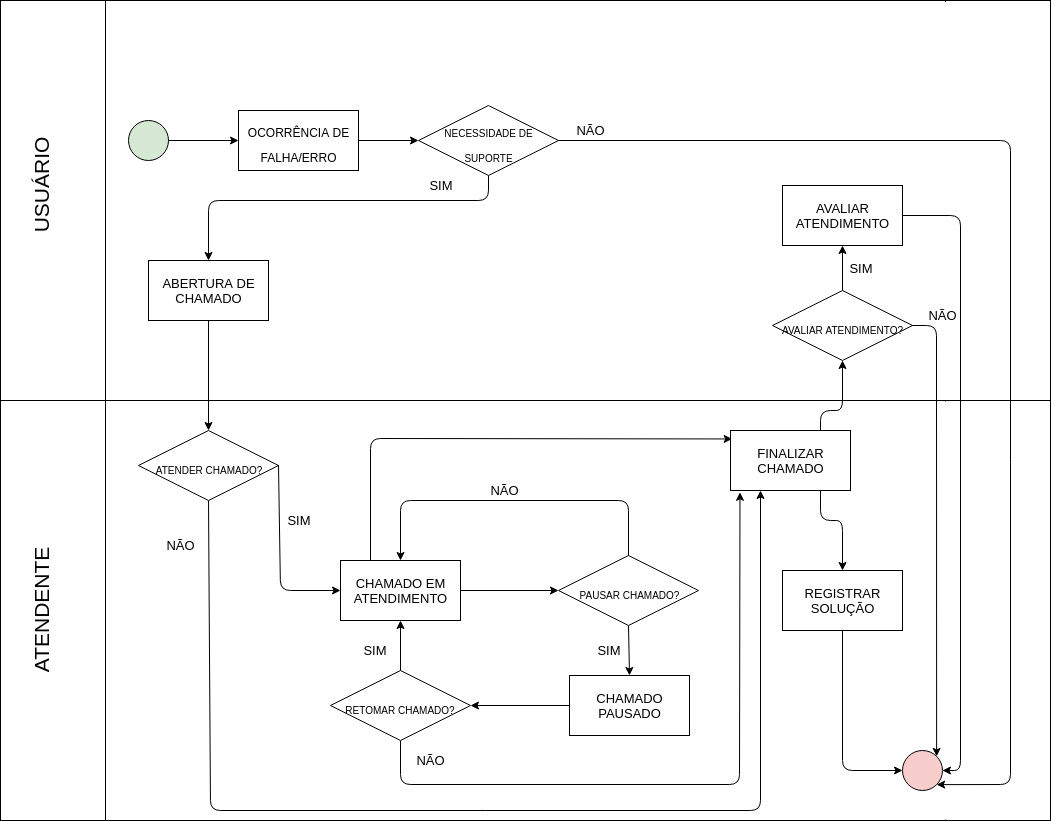

The diagram above was exported from draw.io. Its source (the exported page's mxGraphModel, read from the mxfile embedded in the PNG):
<mxGraphModel dx="1587" dy="2059" grid="1" gridSize="10" guides="1" tooltips="1" connect="1" arrows="1" fold="1" page="1" pageScale="1" pageWidth="827" pageHeight="1169" math="0" shadow="0">
  <root>
    <mxCell id="0" />
    <mxCell id="1" parent="0" />
    <mxCell id="jZEYqftAJ7OAd8N6oYoT-2" value="" style="shape=process;whiteSpace=wrap;html=1;backgroundOutline=1;" parent="1" vertex="1">
      <mxGeometry x="50" y="-60" width="1050" height="400" as="geometry" />
    </mxCell>
    <mxCell id="jZEYqftAJ7OAd8N6oYoT-3" value="" style="shape=process;whiteSpace=wrap;html=1;backgroundOutline=1;" parent="1" vertex="1">
      <mxGeometry x="50" y="340" width="1050" height="420" as="geometry" />
    </mxCell>
    <mxCell id="jZEYqftAJ7OAd8N6oYoT-4" value="USUÁRIO" style="text;html=1;strokeColor=none;fillColor=none;align=center;verticalAlign=middle;whiteSpace=wrap;rounded=0;fontSize=21;rotation=-90;" parent="1" vertex="1">
      <mxGeometry x="50" y="110" width="80" height="30" as="geometry" />
    </mxCell>
    <mxCell id="jZEYqftAJ7OAd8N6oYoT-5" value="ATENDENTE" style="text;html=1;strokeColor=none;fillColor=none;align=center;verticalAlign=middle;whiteSpace=wrap;rounded=0;fontSize=21;rotation=-90;" parent="1" vertex="1">
      <mxGeometry x="70" y="540" width="40" height="20" as="geometry" />
    </mxCell>
    <mxCell id="jZEYqftAJ7OAd8N6oYoT-9" value="" style="rounded=0;whiteSpace=wrap;html=1;fontSize=21;strokeColor=#FFFFFF;strokeWidth=11;" parent="1" vertex="1">
      <mxGeometry x="880" y="-53" width="120" height="387" as="geometry" />
    </mxCell>
    <mxCell id="jZEYqftAJ7OAd8N6oYoT-10" value="" style="ellipse;whiteSpace=wrap;html=1;aspect=fixed;strokeColor=#000000;strokeWidth=1;fontSize=21;fillColor=#d5e8d4;" parent="1" vertex="1">
      <mxGeometry x="178" y="60" width="40" height="40" as="geometry" />
    </mxCell>
    <mxCell id="jZEYqftAJ7OAd8N6oYoT-11" value="&lt;font style=&quot;font-size: 12px&quot;&gt;OCORRÊNCIA DE FALHA/ERRO&lt;/font&gt;" style="rounded=0;whiteSpace=wrap;html=1;strokeColor=#000000;strokeWidth=1;fontSize=21;" parent="1" vertex="1">
      <mxGeometry x="288" y="50" width="120" height="60" as="geometry" />
    </mxCell>
    <mxCell id="jZEYqftAJ7OAd8N6oYoT-13" value="&lt;font size=&quot;1&quot;&gt;NECESSIDADE DE SUPORTE&lt;/font&gt;" style="rhombus;whiteSpace=wrap;html=1;strokeColor=#000000;strokeWidth=1;fontSize=21;" parent="1" vertex="1">
      <mxGeometry x="468" y="45" width="140" height="70" as="geometry" />
    </mxCell>
    <mxCell id="jZEYqftAJ7OAd8N6oYoT-14" value="" style="endArrow=classic;html=1;fontSize=21;entryX=0;entryY=0.5;entryDx=0;entryDy=0;exitX=1;exitY=0.5;exitDx=0;exitDy=0;" parent="1" source="jZEYqftAJ7OAd8N6oYoT-10" target="jZEYqftAJ7OAd8N6oYoT-11" edge="1">
      <mxGeometry width="50" height="50" relative="1" as="geometry">
        <mxPoint x="98" y="730" as="sourcePoint" />
        <mxPoint x="148" y="680" as="targetPoint" />
      </mxGeometry>
    </mxCell>
    <mxCell id="jZEYqftAJ7OAd8N6oYoT-15" value="" style="endArrow=classic;html=1;fontSize=21;entryX=0;entryY=0.5;entryDx=0;entryDy=0;exitX=1;exitY=0.5;exitDx=0;exitDy=0;" parent="1" source="jZEYqftAJ7OAd8N6oYoT-11" target="jZEYqftAJ7OAd8N6oYoT-13" edge="1">
      <mxGeometry width="50" height="50" relative="1" as="geometry">
        <mxPoint x="98" y="730" as="sourcePoint" />
        <mxPoint x="148" y="680" as="targetPoint" />
      </mxGeometry>
    </mxCell>
    <mxCell id="jZEYqftAJ7OAd8N6oYoT-17" value="&lt;font style=&quot;font-size: 13px;&quot;&gt;ABERTURA DE CHAMADO&lt;/font&gt;" style="rounded=0;whiteSpace=wrap;html=1;strokeColor=#000000;strokeWidth=1;fontSize=13;" parent="1" vertex="1">
      <mxGeometry x="198" y="200" width="120" height="60" as="geometry" />
    </mxCell>
    <mxCell id="jZEYqftAJ7OAd8N6oYoT-18" value="" style="endArrow=classic;html=1;fontSize=13;exitX=0.5;exitY=1;exitDx=0;exitDy=0;entryX=0.5;entryY=0;entryDx=0;entryDy=0;" parent="1" source="jZEYqftAJ7OAd8N6oYoT-13" target="jZEYqftAJ7OAd8N6oYoT-17" edge="1">
      <mxGeometry width="50" height="50" relative="1" as="geometry">
        <mxPoint x="98" y="730" as="sourcePoint" />
        <mxPoint x="148" y="680" as="targetPoint" />
        <Array as="points">
          <mxPoint x="538" y="140" />
          <mxPoint x="258" y="140" />
        </Array>
      </mxGeometry>
    </mxCell>
    <mxCell id="jZEYqftAJ7OAd8N6oYoT-19" value="&lt;font size=&quot;1&quot;&gt;ATENDER CHAMADO?&lt;/font&gt;" style="rhombus;whiteSpace=wrap;html=1;strokeColor=#000000;strokeWidth=1;fontSize=21;" parent="1" vertex="1">
      <mxGeometry x="188" y="370" width="140" height="70" as="geometry" />
    </mxCell>
    <mxCell id="jZEYqftAJ7OAd8N6oYoT-20" value="" style="endArrow=classic;html=1;fontSize=13;entryX=0.5;entryY=0;entryDx=0;entryDy=0;exitX=0.5;exitY=1;exitDx=0;exitDy=0;" parent="1" source="jZEYqftAJ7OAd8N6oYoT-17" target="jZEYqftAJ7OAd8N6oYoT-19" edge="1">
      <mxGeometry width="50" height="50" relative="1" as="geometry">
        <mxPoint x="50" y="730" as="sourcePoint" />
        <mxPoint x="100" y="680" as="targetPoint" />
      </mxGeometry>
    </mxCell>
    <mxCell id="jZEYqftAJ7OAd8N6oYoT-23" value="CHAMADO EM ATENDIMENTO" style="rounded=0;whiteSpace=wrap;html=1;strokeColor=#000000;strokeWidth=1;fontSize=13;" parent="1" vertex="1">
      <mxGeometry x="390" y="500" width="120" height="60" as="geometry" />
    </mxCell>
    <mxCell id="jZEYqftAJ7OAd8N6oYoT-24" value="&lt;font size=&quot;1&quot;&gt;PAUSAR CHAMADO?&lt;/font&gt;" style="rhombus;whiteSpace=wrap;html=1;strokeColor=#000000;strokeWidth=1;fontSize=21;" parent="1" vertex="1">
      <mxGeometry x="608" y="495" width="140" height="70" as="geometry" />
    </mxCell>
    <mxCell id="jZEYqftAJ7OAd8N6oYoT-25" value="" style="rounded=0;whiteSpace=wrap;html=1;fontSize=21;strokeColor=#FFFFFF;strokeWidth=31;" parent="1" vertex="1">
      <mxGeometry x="872" y="356.5" width="120" height="387" as="geometry" />
    </mxCell>
    <mxCell id="jZEYqftAJ7OAd8N6oYoT-12" value="" style="ellipse;whiteSpace=wrap;html=1;aspect=fixed;strokeColor=#000000;strokeWidth=1;fontSize=21;fillColor=#f8cecc;" parent="1" vertex="1">
      <mxGeometry x="952" y="690" width="40" height="40" as="geometry" />
    </mxCell>
    <mxCell id="jZEYqftAJ7OAd8N6oYoT-21" value="" style="endArrow=classic;html=1;fontSize=13;entryX=0.25;entryY=1;entryDx=0;entryDy=0;exitX=0.5;exitY=1;exitDx=0;exitDy=0;" parent="1" source="jZEYqftAJ7OAd8N6oYoT-19" target="jZEYqftAJ7OAd8N6oYoT-29" edge="1">
      <mxGeometry width="50" height="50" relative="1" as="geometry">
        <mxPoint x="568" y="659" as="sourcePoint" />
        <mxPoint x="618" y="609" as="targetPoint" />
        <Array as="points">
          <mxPoint x="260" y="750" />
          <mxPoint x="810" y="750" />
        </Array>
      </mxGeometry>
    </mxCell>
    <mxCell id="jZEYqftAJ7OAd8N6oYoT-16" value="" style="endArrow=classic;html=1;fontSize=21;entryX=1;entryY=1;entryDx=0;entryDy=0;exitX=1;exitY=0.5;exitDx=0;exitDy=0;" parent="1" source="jZEYqftAJ7OAd8N6oYoT-13" target="jZEYqftAJ7OAd8N6oYoT-12" edge="1">
      <mxGeometry width="50" height="50" relative="1" as="geometry">
        <mxPoint x="98" y="730" as="sourcePoint" />
        <mxPoint x="148" y="680" as="targetPoint" />
        <Array as="points">
          <mxPoint x="1060" y="80" />
          <mxPoint x="1060" y="724" />
        </Array>
      </mxGeometry>
    </mxCell>
    <mxCell id="jZEYqftAJ7OAd8N6oYoT-26" value="" style="endArrow=classic;html=1;fontSize=13;entryX=0;entryY=0.5;entryDx=0;entryDy=0;exitX=1;exitY=0.5;exitDx=0;exitDy=0;" parent="1" source="jZEYqftAJ7OAd8N6oYoT-19" target="jZEYqftAJ7OAd8N6oYoT-23" edge="1">
      <mxGeometry width="50" height="50" relative="1" as="geometry">
        <mxPoint x="50" y="830" as="sourcePoint" />
        <mxPoint x="100" y="780" as="targetPoint" />
        <Array as="points">
          <mxPoint x="330" y="530" />
        </Array>
      </mxGeometry>
    </mxCell>
    <mxCell id="jZEYqftAJ7OAd8N6oYoT-28" value="" style="endArrow=classic;html=1;fontSize=13;entryX=0.5;entryY=0;entryDx=0;entryDy=0;exitX=0.5;exitY=0;exitDx=0;exitDy=0;" parent="1" source="jZEYqftAJ7OAd8N6oYoT-24" target="jZEYqftAJ7OAd8N6oYoT-23" edge="1">
      <mxGeometry width="50" height="50" relative="1" as="geometry">
        <mxPoint x="632" y="417.8099173553719" as="sourcePoint" />
        <mxPoint x="630" y="415" as="targetPoint" />
        <Array as="points">
          <mxPoint x="678" y="440" />
          <mxPoint x="450" y="440" />
        </Array>
      </mxGeometry>
    </mxCell>
    <mxCell id="jZEYqftAJ7OAd8N6oYoT-29" value="FINALIZAR CHAMADO" style="rounded=0;whiteSpace=wrap;html=1;strokeColor=#000000;strokeWidth=1;fontSize=13;" parent="1" vertex="1">
      <mxGeometry x="780" y="370" width="120" height="60" as="geometry" />
    </mxCell>
    <mxCell id="jZEYqftAJ7OAd8N6oYoT-34" value="CHAMADO PAUSADO" style="rounded=0;whiteSpace=wrap;html=1;strokeColor=#000000;strokeWidth=1;fontSize=13;" parent="1" vertex="1">
      <mxGeometry x="619" y="615" width="120" height="60" as="geometry" />
    </mxCell>
    <mxCell id="jZEYqftAJ7OAd8N6oYoT-35" value="&lt;font size=&quot;1&quot;&gt;RETOMAR CHAMADO?&lt;/font&gt;" style="rhombus;whiteSpace=wrap;html=1;strokeColor=#000000;strokeWidth=1;fontSize=21;" parent="1" vertex="1">
      <mxGeometry x="380" y="610" width="140" height="70" as="geometry" />
    </mxCell>
    <mxCell id="jZEYqftAJ7OAd8N6oYoT-36" value="" style="endArrow=classic;html=1;fontSize=13;entryX=0.5;entryY=0;entryDx=0;entryDy=0;exitX=0.5;exitY=1;exitDx=0;exitDy=0;" parent="1" source="jZEYqftAJ7OAd8N6oYoT-24" target="jZEYqftAJ7OAd8N6oYoT-34" edge="1">
      <mxGeometry width="50" height="50" relative="1" as="geometry">
        <mxPoint x="50" y="830" as="sourcePoint" />
        <mxPoint x="100" y="780" as="targetPoint" />
      </mxGeometry>
    </mxCell>
    <mxCell id="jZEYqftAJ7OAd8N6oYoT-37" value="" style="endArrow=classic;html=1;fontSize=13;entryX=0.5;entryY=1;entryDx=0;entryDy=0;exitX=0.5;exitY=0;exitDx=0;exitDy=0;" parent="1" source="jZEYqftAJ7OAd8N6oYoT-35" target="jZEYqftAJ7OAd8N6oYoT-23" edge="1">
      <mxGeometry width="50" height="50" relative="1" as="geometry">
        <mxPoint x="50" y="830" as="sourcePoint" />
        <mxPoint x="100" y="780" as="targetPoint" />
      </mxGeometry>
    </mxCell>
    <mxCell id="jZEYqftAJ7OAd8N6oYoT-38" value="" style="endArrow=classic;html=1;fontSize=13;entryX=0.079;entryY=1.03;entryDx=0;entryDy=0;exitX=0.5;exitY=1;exitDx=0;exitDy=0;entryPerimeter=0;" parent="1" source="jZEYqftAJ7OAd8N6oYoT-35" target="jZEYqftAJ7OAd8N6oYoT-29" edge="1">
      <mxGeometry width="50" height="50" relative="1" as="geometry">
        <mxPoint x="50" y="830" as="sourcePoint" />
        <mxPoint x="100" y="780" as="targetPoint" />
        <Array as="points">
          <mxPoint x="450" y="724" />
          <mxPoint x="789" y="724" />
        </Array>
      </mxGeometry>
    </mxCell>
    <mxCell id="jZEYqftAJ7OAd8N6oYoT-39" value="" style="endArrow=classic;html=1;fontSize=13;entryX=1;entryY=0.5;entryDx=0;entryDy=0;exitX=0;exitY=0.5;exitDx=0;exitDy=0;" parent="1" source="jZEYqftAJ7OAd8N6oYoT-34" target="jZEYqftAJ7OAd8N6oYoT-35" edge="1">
      <mxGeometry width="50" height="50" relative="1" as="geometry">
        <mxPoint x="50" y="830" as="sourcePoint" />
        <mxPoint x="100" y="780" as="targetPoint" />
      </mxGeometry>
    </mxCell>
    <mxCell id="jZEYqftAJ7OAd8N6oYoT-40" value="" style="endArrow=classic;html=1;fontSize=13;entryX=0;entryY=0.5;entryDx=0;entryDy=0;" parent="1" source="jZEYqftAJ7OAd8N6oYoT-23" target="jZEYqftAJ7OAd8N6oYoT-24" edge="1">
      <mxGeometry width="50" height="50" relative="1" as="geometry">
        <mxPoint x="50" y="830" as="sourcePoint" />
        <mxPoint x="100" y="780" as="targetPoint" />
      </mxGeometry>
    </mxCell>
    <mxCell id="jZEYqftAJ7OAd8N6oYoT-41" value="" style="endArrow=classic;html=1;fontSize=13;entryX=0.014;entryY=0.141;entryDx=0;entryDy=0;entryPerimeter=0;exitX=0.25;exitY=0;exitDx=0;exitDy=0;" parent="1" source="jZEYqftAJ7OAd8N6oYoT-23" target="jZEYqftAJ7OAd8N6oYoT-29" edge="1">
      <mxGeometry width="50" height="50" relative="1" as="geometry">
        <mxPoint x="50" y="830" as="sourcePoint" />
        <mxPoint x="100" y="780" as="targetPoint" />
        <Array as="points">
          <mxPoint x="420" y="378" />
        </Array>
      </mxGeometry>
    </mxCell>
    <mxCell id="jZEYqftAJ7OAd8N6oYoT-42" value="AVALIAR ATENDIMENTO" style="rounded=0;whiteSpace=wrap;html=1;strokeColor=#000000;strokeWidth=1;fontSize=13;" parent="1" vertex="1">
      <mxGeometry x="832" y="125" width="120" height="60" as="geometry" />
    </mxCell>
    <mxCell id="jZEYqftAJ7OAd8N6oYoT-43" value="REGISTRAR SOLUÇÃO" style="rounded=0;whiteSpace=wrap;html=1;strokeColor=#000000;strokeWidth=1;fontSize=13;" parent="1" vertex="1">
      <mxGeometry x="832" y="510" width="120" height="60" as="geometry" />
    </mxCell>
    <mxCell id="jZEYqftAJ7OAd8N6oYoT-44" value="&lt;font size=&quot;1&quot;&gt;AVALIAR ATENDIMENTO?&lt;/font&gt;" style="rhombus;whiteSpace=wrap;html=1;strokeColor=#000000;strokeWidth=1;fontSize=21;" parent="1" vertex="1">
      <mxGeometry x="822" y="230" width="140" height="70" as="geometry" />
    </mxCell>
    <mxCell id="jZEYqftAJ7OAd8N6oYoT-45" value="" style="endArrow=classic;html=1;fontSize=13;entryX=0.5;entryY=1;entryDx=0;entryDy=0;exitX=0.5;exitY=0;exitDx=0;exitDy=0;" parent="1" source="jZEYqftAJ7OAd8N6oYoT-44" target="jZEYqftAJ7OAd8N6oYoT-42" edge="1">
      <mxGeometry width="50" height="50" relative="1" as="geometry">
        <mxPoint x="50" y="830" as="sourcePoint" />
        <mxPoint x="100" y="780" as="targetPoint" />
      </mxGeometry>
    </mxCell>
    <mxCell id="jZEYqftAJ7OAd8N6oYoT-46" value="" style="endArrow=classic;html=1;fontSize=13;entryX=1;entryY=0.5;entryDx=0;entryDy=0;exitX=1;exitY=0.5;exitDx=0;exitDy=0;" parent="1" source="jZEYqftAJ7OAd8N6oYoT-42" target="jZEYqftAJ7OAd8N6oYoT-12" edge="1">
      <mxGeometry width="50" height="50" relative="1" as="geometry">
        <mxPoint x="40" y="910" as="sourcePoint" />
        <mxPoint x="90" y="860" as="targetPoint" />
        <Array as="points">
          <mxPoint x="1010" y="155" />
          <mxPoint x="1010" y="710" />
        </Array>
      </mxGeometry>
    </mxCell>
    <mxCell id="jZEYqftAJ7OAd8N6oYoT-47" value="" style="endArrow=classic;html=1;fontSize=13;entryX=0;entryY=0.5;entryDx=0;entryDy=0;exitX=0.5;exitY=1;exitDx=0;exitDy=0;" parent="1" source="jZEYqftAJ7OAd8N6oYoT-43" target="jZEYqftAJ7OAd8N6oYoT-12" edge="1">
      <mxGeometry width="50" height="50" relative="1" as="geometry">
        <mxPoint x="880" y="740" as="sourcePoint" />
        <mxPoint x="930" y="690" as="targetPoint" />
        <Array as="points">
          <mxPoint x="892" y="710" />
        </Array>
      </mxGeometry>
    </mxCell>
    <mxCell id="jZEYqftAJ7OAd8N6oYoT-48" value="" style="endArrow=classic;html=1;fontSize=13;entryX=0.5;entryY=0;entryDx=0;entryDy=0;exitX=0.75;exitY=1;exitDx=0;exitDy=0;" parent="1" source="jZEYqftAJ7OAd8N6oYoT-29" target="jZEYqftAJ7OAd8N6oYoT-43" edge="1">
      <mxGeometry width="50" height="50" relative="1" as="geometry">
        <mxPoint x="50" y="830" as="sourcePoint" />
        <mxPoint x="100" y="780" as="targetPoint" />
        <Array as="points">
          <mxPoint x="870" y="460" />
          <mxPoint x="892" y="460" />
        </Array>
      </mxGeometry>
    </mxCell>
    <mxCell id="jZEYqftAJ7OAd8N6oYoT-49" value="" style="endArrow=classic;html=1;fontSize=13;entryX=0.5;entryY=1;entryDx=0;entryDy=0;exitX=0.75;exitY=0;exitDx=0;exitDy=0;" parent="1" source="jZEYqftAJ7OAd8N6oYoT-29" target="jZEYqftAJ7OAd8N6oYoT-44" edge="1">
      <mxGeometry width="50" height="50" relative="1" as="geometry">
        <mxPoint x="50" y="830" as="sourcePoint" />
        <mxPoint x="100" y="780" as="targetPoint" />
        <Array as="points">
          <mxPoint x="870" y="350" />
          <mxPoint x="892" y="350" />
        </Array>
      </mxGeometry>
    </mxCell>
    <mxCell id="jZEYqftAJ7OAd8N6oYoT-50" value="" style="endArrow=classic;html=1;fontSize=13;exitX=1;exitY=0.5;exitDx=0;exitDy=0;entryX=1;entryY=0;entryDx=0;entryDy=0;" parent="1" source="jZEYqftAJ7OAd8N6oYoT-44" target="jZEYqftAJ7OAd8N6oYoT-12" edge="1">
      <mxGeometry width="50" height="50" relative="1" as="geometry">
        <mxPoint x="50" y="830" as="sourcePoint" />
        <mxPoint x="100" y="780" as="targetPoint" />
        <Array as="points">
          <mxPoint x="986" y="265" />
        </Array>
      </mxGeometry>
    </mxCell>
    <mxCell id="jZEYqftAJ7OAd8N6oYoT-51" value="SIM" style="text;html=1;strokeColor=none;fillColor=none;align=center;verticalAlign=middle;whiteSpace=wrap;rounded=0;fontSize=13;" parent="1" vertex="1">
      <mxGeometry x="470" y="115" width="40" height="20" as="geometry" />
    </mxCell>
    <mxCell id="jZEYqftAJ7OAd8N6oYoT-52" value="NÃO" style="text;html=1;strokeColor=none;fillColor=none;align=center;verticalAlign=middle;whiteSpace=wrap;rounded=0;fontSize=13;" parent="1" vertex="1">
      <mxGeometry x="620" y="60" width="40" height="20" as="geometry" />
    </mxCell>
    <mxCell id="jZEYqftAJ7OAd8N6oYoT-53" value="SIM" style="text;html=1;strokeColor=none;fillColor=none;align=center;verticalAlign=middle;whiteSpace=wrap;rounded=0;fontSize=13;" parent="1" vertex="1">
      <mxGeometry x="328" y="450" width="40" height="20" as="geometry" />
    </mxCell>
    <mxCell id="jZEYqftAJ7OAd8N6oYoT-54" value="SIM" style="text;html=1;strokeColor=none;fillColor=none;align=center;verticalAlign=middle;whiteSpace=wrap;rounded=0;fontSize=13;" parent="1" vertex="1">
      <mxGeometry x="638" y="580" width="40" height="20" as="geometry" />
    </mxCell>
    <mxCell id="jZEYqftAJ7OAd8N6oYoT-55" value="SIM" style="text;html=1;strokeColor=none;fillColor=none;align=center;verticalAlign=middle;whiteSpace=wrap;rounded=0;fontSize=13;" parent="1" vertex="1">
      <mxGeometry x="404" y="580" width="40" height="20" as="geometry" />
    </mxCell>
    <mxCell id="jZEYqftAJ7OAd8N6oYoT-56" value="SIM" style="text;html=1;strokeColor=none;fillColor=none;align=center;verticalAlign=middle;whiteSpace=wrap;rounded=0;fontSize=13;" parent="1" vertex="1">
      <mxGeometry x="890" y="197.5" width="40" height="20" as="geometry" />
    </mxCell>
    <mxCell id="jZEYqftAJ7OAd8N6oYoT-57" value="NÃO" style="text;html=1;strokeColor=none;fillColor=none;align=center;verticalAlign=middle;whiteSpace=wrap;rounded=0;fontSize=13;" parent="1" vertex="1">
      <mxGeometry x="460" y="690" width="40" height="20" as="geometry" />
    </mxCell>
    <mxCell id="jZEYqftAJ7OAd8N6oYoT-58" value="NÃO" style="text;html=1;strokeColor=none;fillColor=none;align=center;verticalAlign=middle;whiteSpace=wrap;rounded=0;fontSize=13;" parent="1" vertex="1">
      <mxGeometry x="972" y="245" width="40" height="20" as="geometry" />
    </mxCell>
    <mxCell id="jZEYqftAJ7OAd8N6oYoT-59" value="NÃO" style="text;html=1;strokeColor=none;fillColor=none;align=center;verticalAlign=middle;whiteSpace=wrap;rounded=0;fontSize=13;" parent="1" vertex="1">
      <mxGeometry x="210" y="475" width="40" height="20" as="geometry" />
    </mxCell>
    <mxCell id="jZEYqftAJ7OAd8N6oYoT-60" value="NÃO" style="text;html=1;strokeColor=none;fillColor=none;align=center;verticalAlign=middle;whiteSpace=wrap;rounded=0;fontSize=13;" parent="1" vertex="1">
      <mxGeometry x="534" y="420" width="40" height="20" as="geometry" />
    </mxCell>
  </root>
</mxGraphModel>